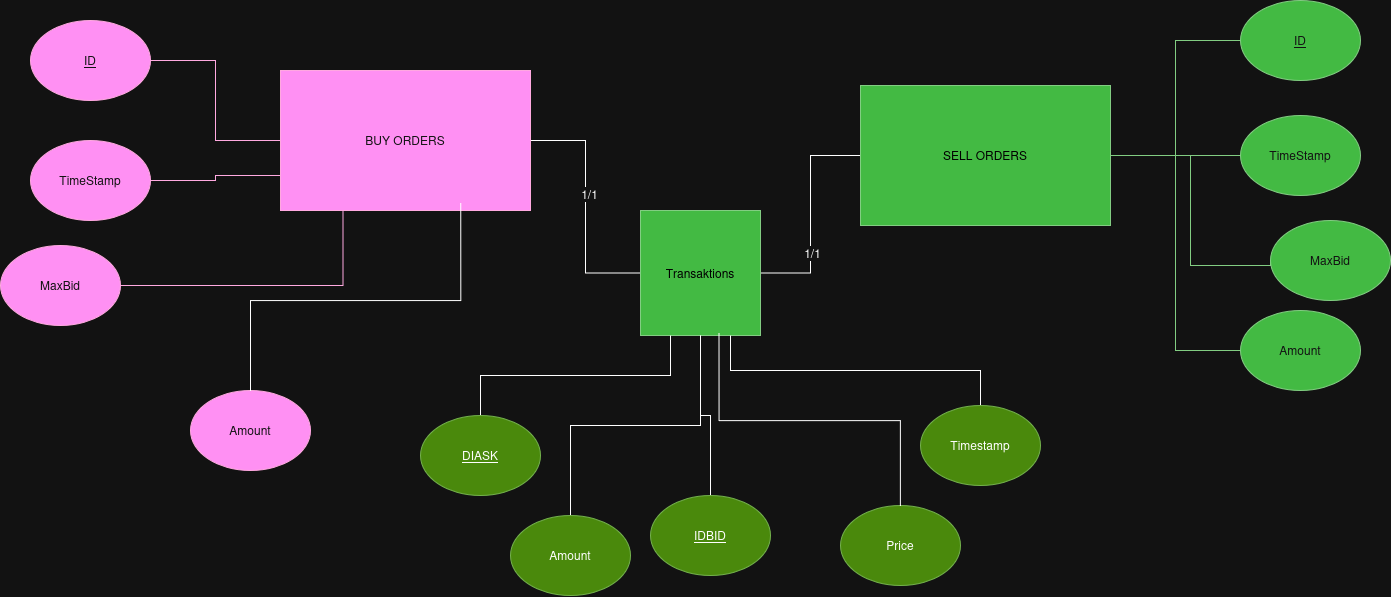

The diagram above was exported from draw.io. Its source (the exported page's mxGraphModel, read from the mxfile embedded in the PNG):
<mxGraphModel dx="2427" dy="917" grid="1" gridSize="10" guides="1" tooltips="1" connect="1" arrows="1" fold="1" page="1" pageScale="1" pageWidth="850" pageHeight="1100" math="0" shadow="0">
  <root>
    <mxCell id="0" />
    <mxCell id="1" parent="0" />
    <mxCell id="MZ2TwTtbtiQT3CklHFao-22" edge="1" parent="1" source="MZ2TwTtbtiQT3CklHFao-9" style="edgeStyle=orthogonalEdgeStyle;shape=connector;rounded=0;orthogonalLoop=1;jettySize=auto;html=1;exitX=0;exitY=0.5;exitDx=0;exitDy=0;entryX=1;entryY=0.5;entryDx=0;entryDy=0;strokeColor=#A50040;align=center;verticalAlign=middle;fontFamily=Helvetica;fontSize=12;fontColor=default;labelBackgroundColor=default;endArrow=none;endFill=0;fillColor=#d80073;" target="MZ2TwTtbtiQT3CklHFao-21">
      <mxGeometry relative="1" as="geometry" />
    </mxCell>
    <mxCell id="MZ2TwTtbtiQT3CklHFao-25" edge="1" parent="1" source="MZ2TwTtbtiQT3CklHFao-9" style="edgeStyle=orthogonalEdgeStyle;shape=connector;rounded=0;orthogonalLoop=1;jettySize=auto;html=1;exitX=0.25;exitY=1;exitDx=0;exitDy=0;entryX=1;entryY=0.5;entryDx=0;entryDy=0;strokeColor=#A50040;align=center;verticalAlign=middle;fontFamily=Helvetica;fontSize=12;fontColor=default;labelBackgroundColor=default;endArrow=none;endFill=0;fillColor=#d80073;" target="MZ2TwTtbtiQT3CklHFao-14">
      <mxGeometry relative="1" as="geometry" />
    </mxCell>
    <mxCell id="MZ2TwTtbtiQT3CklHFao-40" edge="1" parent="1" source="MZ2TwTtbtiQT3CklHFao-9" style="edgeStyle=orthogonalEdgeStyle;shape=connector;rounded=0;orthogonalLoop=1;jettySize=auto;html=1;exitX=1;exitY=0.5;exitDx=0;exitDy=0;entryX=0;entryY=0.5;entryDx=0;entryDy=0;strokeColor=default;align=center;verticalAlign=middle;fontFamily=Helvetica;fontSize=12;fontColor=default;labelBackgroundColor=default;endArrow=none;endFill=0;" target="MZ2TwTtbtiQT3CklHFao-38">
      <mxGeometry relative="1" as="geometry" />
    </mxCell>
    <mxCell id="MZ2TwTtbtiQT3CklHFao-42" connectable="0" parent="MZ2TwTtbtiQT3CklHFao-40" style="edgeLabel;html=1;align=center;verticalAlign=middle;resizable=0;points=[];fontSize=12;fontFamily=Helvetica;fontColor=default;labelBackgroundColor=default;" value="1/1" vertex="1">
      <mxGeometry relative="1" x="-0.1059" y="3" as="geometry">
        <mxPoint as="offset" />
      </mxGeometry>
    </mxCell>
    <mxCell id="MZ2TwTtbtiQT3CklHFao-9" parent="1" style="rounded=0;whiteSpace=wrap;html=1;fillColor=#d80073;fontColor=#ffffff;strokeColor=#A50040;" value="BUY ORDERS" vertex="1">
      <mxGeometry height="140" width="250" x="-380" y="165" as="geometry" />
    </mxCell>
    <mxCell id="MZ2TwTtbtiQT3CklHFao-39" edge="1" parent="1" source="MZ2TwTtbtiQT3CklHFao-10" style="edgeStyle=orthogonalEdgeStyle;shape=connector;rounded=0;orthogonalLoop=1;jettySize=auto;html=1;exitX=0;exitY=0.5;exitDx=0;exitDy=0;entryX=1;entryY=0.5;entryDx=0;entryDy=0;strokeColor=default;align=center;verticalAlign=middle;fontFamily=Helvetica;fontSize=12;fontColor=default;labelBackgroundColor=default;endArrow=none;endFill=0;" target="MZ2TwTtbtiQT3CklHFao-38">
      <mxGeometry relative="1" as="geometry" />
    </mxCell>
    <mxCell id="MZ2TwTtbtiQT3CklHFao-41" connectable="0" parent="MZ2TwTtbtiQT3CklHFao-39" style="edgeLabel;html=1;align=center;verticalAlign=middle;resizable=0;points=[];fontSize=12;fontFamily=Helvetica;fontColor=default;labelBackgroundColor=default;" value="1/1" vertex="1">
      <mxGeometry relative="1" x="0.3542" y="1" as="geometry">
        <mxPoint as="offset" />
      </mxGeometry>
    </mxCell>
    <mxCell id="MZ2TwTtbtiQT3CklHFao-10" parent="1" style="rounded=0;whiteSpace=wrap;html=1;fillColor=#008a00;fontColor=light-dark(#000000,#000000);strokeColor=#005700;textShadow=0;labelBorderColor=none;labelBackgroundColor=none;" value="SELL ORDERS" vertex="1">
      <mxGeometry height="140" width="250" x="200" y="180" as="geometry" />
    </mxCell>
    <mxCell id="MZ2TwTtbtiQT3CklHFao-24" edge="1" parent="1" source="MZ2TwTtbtiQT3CklHFao-11" style="edgeStyle=orthogonalEdgeStyle;shape=connector;rounded=0;orthogonalLoop=1;jettySize=auto;html=1;exitX=1;exitY=0.5;exitDx=0;exitDy=0;entryX=0;entryY=0.75;entryDx=0;entryDy=0;strokeColor=#A50040;align=center;verticalAlign=middle;fontFamily=Helvetica;fontSize=12;fontColor=default;labelBackgroundColor=default;endArrow=none;endFill=0;fillColor=#d80073;" target="MZ2TwTtbtiQT3CklHFao-9">
      <mxGeometry relative="1" as="geometry" />
    </mxCell>
    <mxCell id="MZ2TwTtbtiQT3CklHFao-11" parent="1" style="ellipse;whiteSpace=wrap;html=1;fillColor=#d80073;fontColor=#ffffff;strokeColor=#A50040;" value="TimeStamp" vertex="1">
      <mxGeometry height="80" width="120" x="-630" y="235" as="geometry" />
    </mxCell>
    <mxCell id="MZ2TwTtbtiQT3CklHFao-14" parent="1" style="ellipse;whiteSpace=wrap;html=1;fillColor=#d80073;fontColor=#ffffff;strokeColor=#A50040;" value="MaxBid" vertex="1">
      <mxGeometry height="80" width="120" x="-660" y="340" as="geometry" />
    </mxCell>
    <mxCell id="MZ2TwTtbtiQT3CklHFao-19" parent="1" style="ellipse;whiteSpace=wrap;html=1;fillColor=#d80073;fontColor=#ffffff;strokeColor=#A50040;" value="Amount" vertex="1">
      <mxGeometry height="80" width="120" x="-470" y="485" as="geometry" />
    </mxCell>
    <mxCell id="MZ2TwTtbtiQT3CklHFao-20" edge="1" parent="1" source="MZ2TwTtbtiQT3CklHFao-19" style="edgeStyle=orthogonalEdgeStyle;shape=connector;rounded=0;orthogonalLoop=1;jettySize=auto;html=1;exitX=0.5;exitY=0;exitDx=0;exitDy=0;entryX=0.721;entryY=0.946;entryDx=0;entryDy=0;entryPerimeter=0;strokeColor=default;align=center;verticalAlign=middle;fontFamily=Helvetica;fontSize=12;fontColor=default;labelBackgroundColor=default;endArrow=none;endFill=0;" target="MZ2TwTtbtiQT3CklHFao-9">
      <mxGeometry relative="1" as="geometry" />
    </mxCell>
    <mxCell id="MZ2TwTtbtiQT3CklHFao-21" parent="1" style="ellipse;whiteSpace=wrap;html=1;fillColor=#d80073;fontColor=#ffffff;strokeColor=#A50040;" value="&lt;u&gt;ID&lt;/u&gt;" vertex="1">
      <mxGeometry height="80" width="120" x="-630" y="115" as="geometry" />
    </mxCell>
    <mxCell id="MZ2TwTtbtiQT3CklHFao-33" edge="1" parent="1" source="MZ2TwTtbtiQT3CklHFao-28" style="edgeStyle=orthogonalEdgeStyle;shape=connector;rounded=0;orthogonalLoop=1;jettySize=auto;html=1;exitX=0;exitY=0.5;exitDx=0;exitDy=0;entryX=1;entryY=0.5;entryDx=0;entryDy=0;strokeColor=#005700;align=center;verticalAlign=middle;fontFamily=Helvetica;fontSize=12;fontColor=default;labelBackgroundColor=default;endArrow=none;endFill=0;fillColor=#008a00;" target="MZ2TwTtbtiQT3CklHFao-10">
      <mxGeometry relative="1" as="geometry" />
    </mxCell>
    <mxCell id="MZ2TwTtbtiQT3CklHFao-28" parent="1" style="ellipse;whiteSpace=wrap;html=1;fillColor=#008a00;fontColor=#ffffff;strokeColor=#005700;" value="TimeStamp" vertex="1">
      <mxGeometry height="80" width="120" x="580" y="210" as="geometry" />
    </mxCell>
    <mxCell id="MZ2TwTtbtiQT3CklHFao-36" edge="1" parent="1" source="MZ2TwTtbtiQT3CklHFao-29" style="edgeStyle=orthogonalEdgeStyle;shape=connector;rounded=0;orthogonalLoop=1;jettySize=auto;html=1;exitX=0;exitY=0.5;exitDx=0;exitDy=0;strokeColor=#005700;align=center;verticalAlign=middle;fontFamily=Helvetica;fontSize=12;fontColor=default;labelBackgroundColor=default;endArrow=none;endFill=0;fillColor=#008a00;" target="MZ2TwTtbtiQT3CklHFao-10">
      <mxGeometry relative="1" as="geometry">
        <Array as="points">
          <mxPoint x="610" y="360" />
          <mxPoint x="530" y="360" />
          <mxPoint x="530" y="250" />
        </Array>
      </mxGeometry>
    </mxCell>
    <mxCell id="MZ2TwTtbtiQT3CklHFao-29" parent="1" style="ellipse;whiteSpace=wrap;html=1;fillColor=#008a00;fontColor=#ffffff;strokeColor=#005700;" value="MaxBid" vertex="1">
      <mxGeometry height="80" width="120" x="610" y="315" as="geometry" />
    </mxCell>
    <mxCell id="MZ2TwTtbtiQT3CklHFao-37" edge="1" parent="1" source="MZ2TwTtbtiQT3CklHFao-30" style="edgeStyle=orthogonalEdgeStyle;shape=connector;rounded=0;orthogonalLoop=1;jettySize=auto;html=1;exitX=0;exitY=0.5;exitDx=0;exitDy=0;entryX=1;entryY=0.5;entryDx=0;entryDy=0;strokeColor=#005700;align=center;verticalAlign=middle;fontFamily=Helvetica;fontSize=12;fontColor=default;labelBackgroundColor=default;endArrow=none;endFill=0;fillColor=#008a00;" target="MZ2TwTtbtiQT3CklHFao-10">
      <mxGeometry relative="1" as="geometry" />
    </mxCell>
    <mxCell id="MZ2TwTtbtiQT3CklHFao-30" parent="1" style="ellipse;whiteSpace=wrap;html=1;fillColor=#008a00;fontColor=#ffffff;strokeColor=#005700;" value="Amount" vertex="1">
      <mxGeometry height="80" width="120" x="580" y="405" as="geometry" />
    </mxCell>
    <mxCell id="MZ2TwTtbtiQT3CklHFao-32" edge="1" parent="1" source="MZ2TwTtbtiQT3CklHFao-31" style="edgeStyle=orthogonalEdgeStyle;shape=connector;rounded=0;orthogonalLoop=1;jettySize=auto;html=1;exitX=0;exitY=0.5;exitDx=0;exitDy=0;entryX=1;entryY=0.5;entryDx=0;entryDy=0;strokeColor=#005700;align=center;verticalAlign=middle;fontFamily=Helvetica;fontSize=12;fontColor=default;labelBackgroundColor=default;endArrow=none;endFill=0;fillColor=#008a00;" target="MZ2TwTtbtiQT3CklHFao-10">
      <mxGeometry relative="1" as="geometry" />
    </mxCell>
    <mxCell id="MZ2TwTtbtiQT3CklHFao-31" parent="1" style="ellipse;whiteSpace=wrap;html=1;fillColor=#008a00;fontColor=#ffffff;strokeColor=#005700;" value="&lt;u&gt;ID&lt;/u&gt;" vertex="1">
      <mxGeometry height="80" width="120" x="580" y="95" as="geometry" />
    </mxCell>
    <mxCell id="MZ2TwTtbtiQT3CklHFao-38" parent="1" style="rounded=0;whiteSpace=wrap;html=1;fontFamily=Helvetica;fontSize=12;labelBackgroundColor=none;fillColor=#008a00;fontColor=light-dark(#000000,#000000);strokeColor=#005700;" value="Transaktions" vertex="1">
      <mxGeometry height="125" width="120" x="-20" y="305" as="geometry" />
    </mxCell>
    <mxCell id="MZ2TwTtbtiQT3CklHFao-46" edge="1" parent="1" source="MZ2TwTtbtiQT3CklHFao-43" style="edgeStyle=orthogonalEdgeStyle;shape=connector;rounded=0;orthogonalLoop=1;jettySize=auto;html=1;exitX=0.5;exitY=0;exitDx=0;exitDy=0;entryX=0.5;entryY=1;entryDx=0;entryDy=0;strokeColor=default;align=center;verticalAlign=middle;fontFamily=Helvetica;fontSize=12;fontColor=default;labelBackgroundColor=default;endArrow=none;endFill=0;" target="MZ2TwTtbtiQT3CklHFao-38">
      <mxGeometry relative="1" as="geometry" />
    </mxCell>
    <mxCell id="MZ2TwTtbtiQT3CklHFao-43" parent="1" style="ellipse;whiteSpace=wrap;html=1;fontFamily=Helvetica;fontSize=12;fontColor=default;labelBackgroundColor=none;fillColor=#60a917;strokeColor=#2D7600;textShadow=0;" value="&lt;u&gt;IDBID&lt;/u&gt;" vertex="1">
      <mxGeometry height="80" width="120" x="-10" y="590" as="geometry" />
    </mxCell>
    <mxCell id="MZ2TwTtbtiQT3CklHFao-45" edge="1" parent="1" source="MZ2TwTtbtiQT3CklHFao-44" style="edgeStyle=orthogonalEdgeStyle;shape=connector;rounded=0;orthogonalLoop=1;jettySize=auto;html=1;exitX=0.5;exitY=0;exitDx=0;exitDy=0;entryX=0.25;entryY=1;entryDx=0;entryDy=0;strokeColor=default;align=center;verticalAlign=middle;fontFamily=Helvetica;fontSize=12;fontColor=default;labelBackgroundColor=default;endArrow=none;endFill=0;" target="MZ2TwTtbtiQT3CklHFao-38">
      <mxGeometry relative="1" as="geometry" />
    </mxCell>
    <mxCell id="MZ2TwTtbtiQT3CklHFao-44" parent="1" style="ellipse;whiteSpace=wrap;html=1;fontFamily=Helvetica;fontSize=12;fontColor=default;labelBackgroundColor=none;fillColor=#60a917;strokeColor=#2D7600;textShadow=0;" value="&lt;u&gt;DIASK&lt;/u&gt;" vertex="1">
      <mxGeometry height="80" width="120" x="-240" y="510" as="geometry" />
    </mxCell>
    <mxCell id="MZ2TwTtbtiQT3CklHFao-48" edge="1" parent="1" source="MZ2TwTtbtiQT3CklHFao-47" style="edgeStyle=orthogonalEdgeStyle;shape=connector;rounded=0;orthogonalLoop=1;jettySize=auto;html=1;exitX=0.5;exitY=0;exitDx=0;exitDy=0;entryX=0.75;entryY=1;entryDx=0;entryDy=0;strokeColor=default;align=center;verticalAlign=middle;fontFamily=Helvetica;fontSize=12;fontColor=default;labelBackgroundColor=default;endArrow=none;endFill=0;" target="MZ2TwTtbtiQT3CklHFao-38">
      <mxGeometry relative="1" as="geometry" />
    </mxCell>
    <mxCell id="MZ2TwTtbtiQT3CklHFao-47" parent="1" style="ellipse;whiteSpace=wrap;html=1;fontFamily=Helvetica;fontSize=12;fontColor=default;labelBackgroundColor=none;fillColor=#60a917;strokeColor=#2D7600;textShadow=0;" value="Timestamp" vertex="1">
      <mxGeometry height="80" width="120" x="260" y="500" as="geometry" />
    </mxCell>
    <mxCell id="MZ2TwTtbtiQT3CklHFao-51" edge="1" parent="1" source="MZ2TwTtbtiQT3CklHFao-49" style="edgeStyle=orthogonalEdgeStyle;shape=connector;rounded=0;orthogonalLoop=1;jettySize=auto;html=1;exitX=0.5;exitY=0;exitDx=0;exitDy=0;entryX=0.5;entryY=1;entryDx=0;entryDy=0;strokeColor=default;align=center;verticalAlign=middle;fontFamily=Helvetica;fontSize=12;fontColor=default;labelBackgroundColor=default;endArrow=none;endFill=0;" target="MZ2TwTtbtiQT3CklHFao-38">
      <mxGeometry relative="1" as="geometry" />
    </mxCell>
    <mxCell id="MZ2TwTtbtiQT3CklHFao-49" parent="1" style="ellipse;whiteSpace=wrap;html=1;fontFamily=Helvetica;fontSize=12;fontColor=default;labelBackgroundColor=none;fillColor=#60a917;strokeColor=#2D7600;textShadow=0;" value="Amount" vertex="1">
      <mxGeometry height="80" width="120" x="-150" y="610" as="geometry" />
    </mxCell>
    <mxCell id="MZ2TwTtbtiQT3CklHFao-50" parent="1" style="ellipse;whiteSpace=wrap;html=1;fontFamily=Helvetica;fontSize=12;fontColor=default;labelBackgroundColor=none;fillColor=#60a917;strokeColor=#2D7600;textShadow=0;" value="Price" vertex="1">
      <mxGeometry height="80" width="120" x="180" y="600" as="geometry" />
    </mxCell>
    <mxCell id="MZ2TwTtbtiQT3CklHFao-52" edge="1" parent="1" source="MZ2TwTtbtiQT3CklHFao-50" style="edgeStyle=orthogonalEdgeStyle;shape=connector;rounded=0;orthogonalLoop=1;jettySize=auto;html=1;exitX=0.5;exitY=0;exitDx=0;exitDy=0;entryX=0.655;entryY=0.975;entryDx=0;entryDy=0;entryPerimeter=0;strokeColor=default;align=center;verticalAlign=middle;fontFamily=Helvetica;fontSize=12;fontColor=default;labelBackgroundColor=default;endArrow=none;endFill=0;" target="MZ2TwTtbtiQT3CklHFao-38">
      <mxGeometry relative="1" as="geometry" />
    </mxCell>
  </root>
</mxGraphModel>